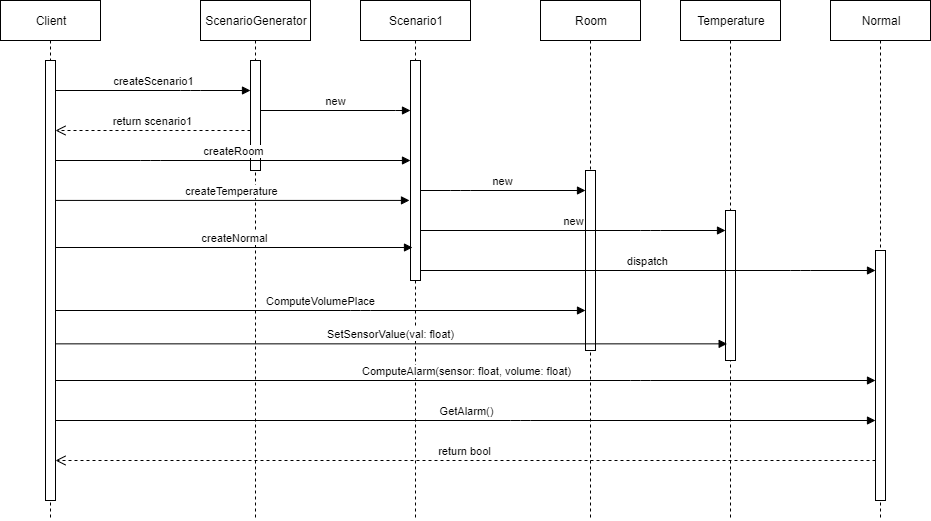

The diagram above was exported from draw.io. Its source (the exported page's mxGraphModel, read from the mxfile embedded in the PNG):
<mxGraphModel dx="1021" dy="566" grid="1" gridSize="10" guides="1" tooltips="1" connect="1" arrows="1" fold="1" page="1" pageScale="1" pageWidth="827" pageHeight="1169" math="0" shadow="0">
  <root>
    <mxCell id="6TF8vql2Q7L8zMv2-WPI-0" />
    <mxCell id="6TF8vql2Q7L8zMv2-WPI-1" parent="6TF8vql2Q7L8zMv2-WPI-0" />
    <mxCell id="6TF8vql2Q7L8zMv2-WPI-2" value="Client" style="shape=umlLifeline;perimeter=lifelinePerimeter;whiteSpace=wrap;html=1;container=1;collapsible=0;recursiveResize=0;outlineConnect=0;" vertex="1" parent="6TF8vql2Q7L8zMv2-WPI-1">
      <mxGeometry x="210" y="60" width="100" height="520" as="geometry" />
    </mxCell>
    <mxCell id="6TF8vql2Q7L8zMv2-WPI-3" value="" style="html=1;points=[];perimeter=orthogonalPerimeter;" vertex="1" parent="6TF8vql2Q7L8zMv2-WPI-2">
      <mxGeometry x="45" y="60" width="10" height="440" as="geometry" />
    </mxCell>
    <mxCell id="6TF8vql2Q7L8zMv2-WPI-4" value="ScenarioGenerator" style="shape=umlLifeline;perimeter=lifelinePerimeter;whiteSpace=wrap;html=1;container=1;collapsible=0;recursiveResize=0;outlineConnect=0;" vertex="1" parent="6TF8vql2Q7L8zMv2-WPI-1">
      <mxGeometry x="410" y="60" width="110" height="520" as="geometry" />
    </mxCell>
    <mxCell id="8ztnGMfQmhHQz-7mT1ho-0" value="" style="html=1;points=[];perimeter=orthogonalPerimeter;" vertex="1" parent="6TF8vql2Q7L8zMv2-WPI-4">
      <mxGeometry x="50" y="60" width="10" height="110" as="geometry" />
    </mxCell>
    <mxCell id="8ztnGMfQmhHQz-7mT1ho-1" value="createScenario1" style="html=1;verticalAlign=bottom;endArrow=block;" edge="1" parent="6TF8vql2Q7L8zMv2-WPI-1" source="6TF8vql2Q7L8zMv2-WPI-3" target="8ztnGMfQmhHQz-7mT1ho-0">
      <mxGeometry width="80" relative="1" as="geometry">
        <mxPoint x="330" y="190" as="sourcePoint" />
        <mxPoint x="410" y="190" as="targetPoint" />
        <Array as="points">
          <mxPoint x="400" y="150" />
        </Array>
      </mxGeometry>
    </mxCell>
    <mxCell id="8ztnGMfQmhHQz-7mT1ho-4" value="Scenario1" style="shape=umlLifeline;perimeter=lifelinePerimeter;whiteSpace=wrap;html=1;container=1;collapsible=0;recursiveResize=0;outlineConnect=0;" vertex="1" parent="6TF8vql2Q7L8zMv2-WPI-1">
      <mxGeometry x="570" y="60" width="110" height="520" as="geometry" />
    </mxCell>
    <mxCell id="8ztnGMfQmhHQz-7mT1ho-5" value="" style="html=1;points=[];perimeter=orthogonalPerimeter;" vertex="1" parent="8ztnGMfQmhHQz-7mT1ho-4">
      <mxGeometry x="50" y="60" width="10" height="220" as="geometry" />
    </mxCell>
    <mxCell id="8ztnGMfQmhHQz-7mT1ho-6" value="new" style="html=1;verticalAlign=bottom;endArrow=block;" edge="1" parent="6TF8vql2Q7L8zMv2-WPI-1" source="8ztnGMfQmhHQz-7mT1ho-0" target="8ztnGMfQmhHQz-7mT1ho-5">
      <mxGeometry width="80" relative="1" as="geometry">
        <mxPoint x="480" y="170" as="sourcePoint" />
        <mxPoint x="675" y="170" as="targetPoint" />
        <Array as="points">
          <mxPoint x="615" y="170" />
        </Array>
      </mxGeometry>
    </mxCell>
    <mxCell id="8ztnGMfQmhHQz-7mT1ho-7" value="return scenario1" style="html=1;verticalAlign=bottom;endArrow=open;dashed=1;endSize=8;" edge="1" parent="6TF8vql2Q7L8zMv2-WPI-1" source="8ztnGMfQmhHQz-7mT1ho-0" target="6TF8vql2Q7L8zMv2-WPI-3">
      <mxGeometry relative="1" as="geometry">
        <mxPoint x="420" y="200" as="sourcePoint" />
        <mxPoint x="340" y="200" as="targetPoint" />
        <Array as="points">
          <mxPoint x="440" y="190" />
        </Array>
      </mxGeometry>
    </mxCell>
    <mxCell id="8ztnGMfQmhHQz-7mT1ho-8" value="createRoom" style="html=1;verticalAlign=bottom;endArrow=block;" edge="1" parent="6TF8vql2Q7L8zMv2-WPI-1" source="6TF8vql2Q7L8zMv2-WPI-3" target="8ztnGMfQmhHQz-7mT1ho-5">
      <mxGeometry width="80" relative="1" as="geometry">
        <mxPoint x="290" y="230" as="sourcePoint" />
        <mxPoint x="370" y="230" as="targetPoint" />
        <Array as="points">
          <mxPoint x="360" y="220" />
        </Array>
      </mxGeometry>
    </mxCell>
    <mxCell id="8ztnGMfQmhHQz-7mT1ho-9" value="Room" style="shape=umlLifeline;perimeter=lifelinePerimeter;whiteSpace=wrap;html=1;container=1;collapsible=0;recursiveResize=0;outlineConnect=0;" vertex="1" parent="6TF8vql2Q7L8zMv2-WPI-1">
      <mxGeometry x="750" y="60" width="100" height="520" as="geometry" />
    </mxCell>
    <mxCell id="8ztnGMfQmhHQz-7mT1ho-10" value="" style="html=1;points=[];perimeter=orthogonalPerimeter;" vertex="1" parent="8ztnGMfQmhHQz-7mT1ho-9">
      <mxGeometry x="45" y="170" width="10" height="180" as="geometry" />
    </mxCell>
    <mxCell id="8ztnGMfQmhHQz-7mT1ho-11" value="new" style="html=1;verticalAlign=bottom;endArrow=block;" edge="1" parent="6TF8vql2Q7L8zMv2-WPI-1" source="8ztnGMfQmhHQz-7mT1ho-5" target="8ztnGMfQmhHQz-7mT1ho-10">
      <mxGeometry width="80" relative="1" as="geometry">
        <mxPoint x="690" y="230" as="sourcePoint" />
        <mxPoint x="770" y="230" as="targetPoint" />
        <Array as="points">
          <mxPoint x="670" y="250" />
        </Array>
      </mxGeometry>
    </mxCell>
    <mxCell id="8ztnGMfQmhHQz-7mT1ho-14" value="createTemperature" style="html=1;verticalAlign=bottom;endArrow=block;entryX=-0.1;entryY=0.636;entryDx=0;entryDy=0;entryPerimeter=0;" edge="1" parent="6TF8vql2Q7L8zMv2-WPI-1" source="6TF8vql2Q7L8zMv2-WPI-3" target="8ztnGMfQmhHQz-7mT1ho-5">
      <mxGeometry width="80" relative="1" as="geometry">
        <mxPoint x="275" y="235" as="sourcePoint" />
        <mxPoint x="630" y="235" as="targetPoint" />
      </mxGeometry>
    </mxCell>
    <mxCell id="8ztnGMfQmhHQz-7mT1ho-15" value="Temperature" style="shape=umlLifeline;perimeter=lifelinePerimeter;whiteSpace=wrap;html=1;container=1;collapsible=0;recursiveResize=0;outlineConnect=0;" vertex="1" parent="6TF8vql2Q7L8zMv2-WPI-1">
      <mxGeometry x="890" y="60" width="100" height="520" as="geometry" />
    </mxCell>
    <mxCell id="8ztnGMfQmhHQz-7mT1ho-16" value="" style="html=1;points=[];perimeter=orthogonalPerimeter;" vertex="1" parent="8ztnGMfQmhHQz-7mT1ho-15">
      <mxGeometry x="45" y="210" width="10" height="150" as="geometry" />
    </mxCell>
    <mxCell id="8ztnGMfQmhHQz-7mT1ho-18" value="new" style="html=1;verticalAlign=bottom;endArrow=block;" edge="1" parent="6TF8vql2Q7L8zMv2-WPI-1" source="8ztnGMfQmhHQz-7mT1ho-5" target="8ztnGMfQmhHQz-7mT1ho-16">
      <mxGeometry width="80" relative="1" as="geometry">
        <mxPoint x="690" y="310" as="sourcePoint" />
        <mxPoint x="770" y="310" as="targetPoint" />
        <Array as="points">
          <mxPoint x="860" y="290" />
        </Array>
      </mxGeometry>
    </mxCell>
    <mxCell id="8ztnGMfQmhHQz-7mT1ho-19" value="createNormal" style="html=1;verticalAlign=bottom;endArrow=block;entryX=0.2;entryY=0.85;entryDx=0;entryDy=0;entryPerimeter=0;" edge="1" parent="6TF8vql2Q7L8zMv2-WPI-1" source="6TF8vql2Q7L8zMv2-WPI-3" target="8ztnGMfQmhHQz-7mT1ho-5">
      <mxGeometry width="80" relative="1" as="geometry">
        <mxPoint x="340" y="360" as="sourcePoint" />
        <mxPoint x="420" y="360" as="targetPoint" />
      </mxGeometry>
    </mxCell>
    <mxCell id="8ztnGMfQmhHQz-7mT1ho-20" value="Normal" style="shape=umlLifeline;perimeter=lifelinePerimeter;whiteSpace=wrap;html=1;container=1;collapsible=0;recursiveResize=0;outlineConnect=0;" vertex="1" parent="6TF8vql2Q7L8zMv2-WPI-1">
      <mxGeometry x="1040" y="60" width="100" height="520" as="geometry" />
    </mxCell>
    <mxCell id="8ztnGMfQmhHQz-7mT1ho-21" value="" style="html=1;points=[];perimeter=orthogonalPerimeter;" vertex="1" parent="8ztnGMfQmhHQz-7mT1ho-20">
      <mxGeometry x="45" y="250" width="10" height="250" as="geometry" />
    </mxCell>
    <mxCell id="8ztnGMfQmhHQz-7mT1ho-22" value="dispatch" style="html=1;verticalAlign=bottom;endArrow=block;" edge="1" parent="6TF8vql2Q7L8zMv2-WPI-1" source="8ztnGMfQmhHQz-7mT1ho-5" target="8ztnGMfQmhHQz-7mT1ho-21">
      <mxGeometry width="80" relative="1" as="geometry">
        <mxPoint x="700" y="400" as="sourcePoint" />
        <mxPoint x="780" y="400" as="targetPoint" />
        <Array as="points">
          <mxPoint x="1010" y="330" />
        </Array>
      </mxGeometry>
    </mxCell>
    <mxCell id="8ztnGMfQmhHQz-7mT1ho-25" value="ComputeVolumePlace" style="html=1;verticalAlign=bottom;endArrow=block;" edge="1" parent="6TF8vql2Q7L8zMv2-WPI-1" source="6TF8vql2Q7L8zMv2-WPI-3" target="8ztnGMfQmhHQz-7mT1ho-10">
      <mxGeometry width="80" relative="1" as="geometry">
        <mxPoint x="330" y="370" as="sourcePoint" />
        <mxPoint x="410" y="370" as="targetPoint" />
        <Array as="points">
          <mxPoint x="570" y="370" />
        </Array>
      </mxGeometry>
    </mxCell>
    <mxCell id="8ztnGMfQmhHQz-7mT1ho-26" value="SetSensorValue(val: float)" style="html=1;verticalAlign=bottom;endArrow=block;entryX=0.165;entryY=0.889;entryDx=0;entryDy=0;entryPerimeter=0;" edge="1" parent="6TF8vql2Q7L8zMv2-WPI-1" source="6TF8vql2Q7L8zMv2-WPI-3" target="8ztnGMfQmhHQz-7mT1ho-16">
      <mxGeometry width="80" relative="1" as="geometry">
        <mxPoint x="360" y="510" as="sourcePoint" />
        <mxPoint x="440" y="510" as="targetPoint" />
      </mxGeometry>
    </mxCell>
    <mxCell id="8ztnGMfQmhHQz-7mT1ho-27" value="ComputeAlarm(sensor: float, volume: float)" style="html=1;verticalAlign=bottom;endArrow=block;" edge="1" parent="6TF8vql2Q7L8zMv2-WPI-1" source="6TF8vql2Q7L8zMv2-WPI-3" target="8ztnGMfQmhHQz-7mT1ho-21">
      <mxGeometry width="80" relative="1" as="geometry">
        <mxPoint x="420" y="590" as="sourcePoint" />
        <mxPoint x="500" y="590" as="targetPoint" />
        <Array as="points">
          <mxPoint x="850" y="440" />
        </Array>
      </mxGeometry>
    </mxCell>
    <mxCell id="8ztnGMfQmhHQz-7mT1ho-28" value="GetAlarm()" style="html=1;verticalAlign=bottom;endArrow=block;" edge="1" parent="6TF8vql2Q7L8zMv2-WPI-1" source="6TF8vql2Q7L8zMv2-WPI-3" target="8ztnGMfQmhHQz-7mT1ho-21">
      <mxGeometry width="80" relative="1" as="geometry">
        <mxPoint x="460" y="610" as="sourcePoint" />
        <mxPoint x="540" y="610" as="targetPoint" />
        <Array as="points">
          <mxPoint x="730" y="480" />
        </Array>
      </mxGeometry>
    </mxCell>
    <mxCell id="8ztnGMfQmhHQz-7mT1ho-29" value="return bool" style="html=1;verticalAlign=bottom;endArrow=open;dashed=1;endSize=8;" edge="1" parent="6TF8vql2Q7L8zMv2-WPI-1" source="8ztnGMfQmhHQz-7mT1ho-21" target="6TF8vql2Q7L8zMv2-WPI-3">
      <mxGeometry relative="1" as="geometry">
        <mxPoint x="930" y="630" as="sourcePoint" />
        <mxPoint x="850" y="630" as="targetPoint" />
        <Array as="points">
          <mxPoint x="490" y="520" />
        </Array>
      </mxGeometry>
    </mxCell>
  </root>
</mxGraphModel>